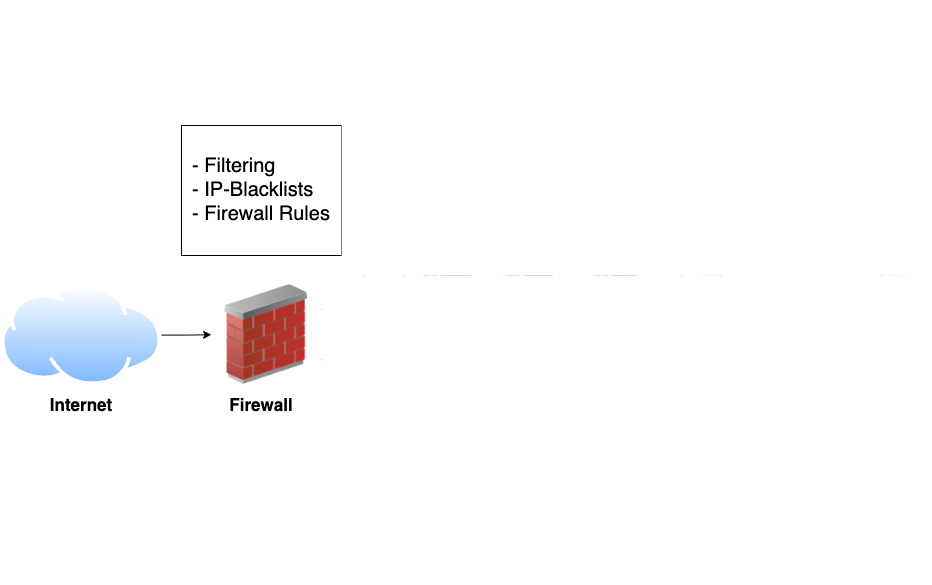

The diagram above was exported from draw.io. Its source (the exported page's mxGraphModel, read from the mxfile embedded in the PNG):
<mxGraphModel dx="1306" dy="861" grid="1" gridSize="10" guides="1" tooltips="1" connect="1" arrows="1" fold="1" page="1" pageScale="1" pageWidth="850" pageHeight="1100" math="0" shadow="0">
  <root>
    <mxCell id="0" />
    <mxCell id="1" parent="0" />
    <mxCell id="4L38NKEg9MM6fo_JXBnq-7" value="" style="rounded=0;whiteSpace=wrap;html=1;strokeColor=none;" vertex="1" parent="1">
      <mxGeometry x="8.5" y="145" width="931.5" height="585" as="geometry" />
    </mxCell>
    <mxCell id="4L38NKEg9MM6fo_JXBnq-4" value="" style="rounded=0;whiteSpace=wrap;html=1;strokeColor=none;" vertex="1" parent="1">
      <mxGeometry x="700" y="220" width="230" height="280" as="geometry" />
    </mxCell>
    <mxCell id="4L38NKEg9MM6fo_JXBnq-2" value="" style="rounded=0;whiteSpace=wrap;html=1;fillColor=#f8cecc;strokeColor=none;" vertex="1" parent="1">
      <mxGeometry x="710" y="230" width="200" height="460" as="geometry" />
    </mxCell>
    <mxCell id="4L38NKEg9MM6fo_JXBnq-3" value="" style="rounded=0;whiteSpace=wrap;html=1;fillColor=#fff2cc;strokeColor=#d6b656;" vertex="1" parent="1">
      <mxGeometry x="710" y="590" width="200" height="100" as="geometry" />
    </mxCell>
    <mxCell id="gMvHx6iL3ofaJV5o8n0u-10" style="edgeStyle=orthogonalEdgeStyle;rounded=0;orthogonalLoop=1;jettySize=auto;html=1;exitX=0.5;exitY=1;exitDx=0;exitDy=0;entryX=0.5;entryY=0;entryDx=0;entryDy=0;startArrow=classic;startFill=1;" edge="1" parent="1" source="gMvHx6iL3ofaJV5o8n0u-1" target="eLEG-N0wuopxGRB9NBZa-10">
      <mxGeometry relative="1" as="geometry" />
    </mxCell>
    <mxCell id="gMvHx6iL3ofaJV5o8n0u-18" style="edgeStyle=orthogonalEdgeStyle;rounded=0;orthogonalLoop=1;jettySize=auto;html=1;exitX=1;exitY=0.5;exitDx=0;exitDy=0;entryX=0;entryY=0.5;entryDx=0;entryDy=0;endArrow=none;startFill=0;" edge="1" parent="1" source="gMvHx6iL3ofaJV5o8n0u-1" target="gMvHx6iL3ofaJV5o8n0u-11">
      <mxGeometry relative="1" as="geometry" />
    </mxCell>
    <mxCell id="gMvHx6iL3ofaJV5o8n0u-1" value="" style="rounded=0;whiteSpace=wrap;html=1;" vertex="1" parent="1">
      <mxGeometry x="413.5" y="310" width="276.5" height="170" as="geometry" />
    </mxCell>
    <mxCell id="eLEG-N0wuopxGRB9NBZa-10" value="" style="rounded=0;whiteSpace=wrap;html=1;" vertex="1" parent="1">
      <mxGeometry x="413.5" y="500" width="276.5" height="170" as="geometry" />
    </mxCell>
    <mxCell id="eLEG-N0wuopxGRB9NBZa-6" style="edgeStyle=orthogonalEdgeStyle;rounded=0;orthogonalLoop=1;jettySize=auto;html=1;" edge="1" parent="1" source="eLEG-N0wuopxGRB9NBZa-1" target="eLEG-N0wuopxGRB9NBZa-3">
      <mxGeometry relative="1" as="geometry" />
    </mxCell>
    <mxCell id="eLEG-N0wuopxGRB9NBZa-1" value="" style="image;aspect=fixed;perimeter=ellipsePerimeter;html=1;align=center;shadow=0;dashed=0;spacingTop=3;image=img/lib/active_directory/internet_cloud.svg;" vertex="1" parent="1">
      <mxGeometry x="10" y="429.2" width="160" height="100.8" as="geometry" />
    </mxCell>
    <mxCell id="gMvHx6iL3ofaJV5o8n0u-8" style="edgeStyle=orthogonalEdgeStyle;rounded=0;orthogonalLoop=1;jettySize=auto;html=1;exitX=1;exitY=0.75;exitDx=0;exitDy=0;entryX=0;entryY=0.5;entryDx=0;entryDy=0;" edge="1" parent="1" source="eLEG-N0wuopxGRB9NBZa-3" target="eLEG-N0wuopxGRB9NBZa-10">
      <mxGeometry relative="1" as="geometry" />
    </mxCell>
    <mxCell id="eLEG-N0wuopxGRB9NBZa-3" value="" style="image;html=1;image=img/lib/clip_art/networking/Firewall_02_128x128.png" vertex="1" parent="1">
      <mxGeometry x="220" y="429.2" width="110" height="100" as="geometry" />
    </mxCell>
    <mxCell id="eLEG-N0wuopxGRB9NBZa-5" value="&lt;div align=&quot;left&quot;&gt;&lt;font style=&quot;font-size: 20px;&quot;&gt;- Filtering&lt;/font&gt;&lt;/div&gt;&lt;div align=&quot;left&quot;&gt;&lt;font style=&quot;font-size: 20px;&quot;&gt;- IP-Blacklists&lt;/font&gt;&lt;/div&gt;&lt;div align=&quot;left&quot;&gt;&lt;font style=&quot;font-size: 20px;&quot;&gt;&lt;font&gt;- Firewall Rules&lt;/font&gt;&lt;font&gt;&lt;br&gt;&lt;/font&gt;&lt;/font&gt;&lt;/div&gt;" style="rounded=0;whiteSpace=wrap;html=1;" vertex="1" parent="1">
      <mxGeometry x="190" y="270" width="160" height="130" as="geometry" />
    </mxCell>
    <mxCell id="eLEG-N0wuopxGRB9NBZa-7" value="" style="image;aspect=fixed;perimeter=ellipsePerimeter;html=1;align=center;shadow=0;dashed=0;spacingTop=3;image=img/lib/active_directory/laptop_client.svg;" vertex="1" parent="1">
      <mxGeometry x="422.78" y="560" width="90.72" height="100.8" as="geometry" />
    </mxCell>
    <mxCell id="eLEG-N0wuopxGRB9NBZa-9" value="" style="image;aspect=fixed;perimeter=ellipsePerimeter;html=1;align=center;shadow=0;dashed=0;spacingTop=3;image=img/lib/active_directory/vista_client.svg;" vertex="1" parent="1">
      <mxGeometry x="598.5" y="560" width="76.61" height="100.8" as="geometry" />
    </mxCell>
    <mxCell id="eLEG-N0wuopxGRB9NBZa-11" value="" style="image;aspect=fixed;perimeter=ellipsePerimeter;html=1;align=center;shadow=0;dashed=0;spacingTop=3;image=img/lib/active_directory/windows_server_2.svg;" vertex="1" parent="1">
      <mxGeometry x="430" y="370" width="80" height="100" as="geometry" />
    </mxCell>
    <mxCell id="eLEG-N0wuopxGRB9NBZa-12" value="" style="image;aspect=fixed;perimeter=ellipsePerimeter;html=1;align=center;shadow=0;dashed=0;spacingTop=3;image=img/lib/active_directory/sql_server.svg;" vertex="1" parent="1">
      <mxGeometry x="513.25" y="370" width="77" height="100" as="geometry" />
    </mxCell>
    <mxCell id="eLEG-N0wuopxGRB9NBZa-13" value="" style="image;aspect=fixed;perimeter=ellipsePerimeter;html=1;align=center;shadow=0;dashed=0;spacingTop=3;image=img/lib/active_directory/web_server.svg;" vertex="1" parent="1">
      <mxGeometry x="600" y="370" width="80" height="100" as="geometry" />
    </mxCell>
    <mxCell id="gMvHx6iL3ofaJV5o8n0u-2" style="edgeStyle=orthogonalEdgeStyle;rounded=0;orthogonalLoop=1;jettySize=auto;html=1;exitX=1;exitY=0.25;exitDx=0;exitDy=0;entryX=-0.003;entryY=0.536;entryDx=0;entryDy=0;entryPerimeter=0;" edge="1" parent="1" source="eLEG-N0wuopxGRB9NBZa-3" target="gMvHx6iL3ofaJV5o8n0u-1">
      <mxGeometry relative="1" as="geometry" />
    </mxCell>
    <mxCell id="gMvHx6iL3ofaJV5o8n0u-3" value="" style="image;aspect=fixed;perimeter=ellipsePerimeter;html=1;align=center;shadow=0;dashed=0;spacingTop=3;image=img/lib/active_directory/workstation_client.svg;" vertex="1" parent="1">
      <mxGeometry x="517.41" y="565.4" width="81.09" height="95.4" as="geometry" />
    </mxCell>
    <mxCell id="gMvHx6iL3ofaJV5o8n0u-4" value="&lt;b&gt;&lt;font style=&quot;font-size: 20px;&quot;&gt;Clients&lt;/font&gt;&lt;/b&gt;" style="text;html=1;align=center;verticalAlign=middle;whiteSpace=wrap;rounded=0;" vertex="1" parent="1">
      <mxGeometry x="498.5" y="515" width="100" height="20" as="geometry" />
    </mxCell>
    <mxCell id="gMvHx6iL3ofaJV5o8n0u-5" value="&lt;b&gt;&lt;font style=&quot;font-size: 20px;&quot;&gt;Server&lt;/font&gt;&lt;/b&gt;" style="text;html=1;align=center;verticalAlign=middle;whiteSpace=wrap;rounded=0;" vertex="1" parent="1">
      <mxGeometry x="515" y="320" width="60" height="30" as="geometry" />
    </mxCell>
    <mxCell id="gMvHx6iL3ofaJV5o8n0u-6" value="&lt;b&gt;&lt;font style=&quot;font-size: 17px;&quot;&gt;Firewall&lt;/font&gt;&lt;/b&gt;" style="text;html=1;align=center;verticalAlign=middle;whiteSpace=wrap;rounded=0;" vertex="1" parent="1">
      <mxGeometry x="240" y="535" width="60" height="30" as="geometry" />
    </mxCell>
    <mxCell id="gMvHx6iL3ofaJV5o8n0u-7" value="&lt;b&gt;&lt;font style=&quot;font-size: 17px;&quot;&gt;Internet&lt;/font&gt;&lt;/b&gt;" style="text;html=1;align=center;verticalAlign=middle;whiteSpace=wrap;rounded=0;" vertex="1" parent="1">
      <mxGeometry x="60" y="535" width="60" height="30" as="geometry" />
    </mxCell>
    <mxCell id="gMvHx6iL3ofaJV5o8n0u-11" value="&lt;div align=&quot;left&quot;&gt;&lt;font style=&quot;font-size: 15px;&quot;&gt;&lt;b&gt;Sicherheitslücken&lt;/b&gt;&lt;/font&gt;&lt;/div&gt;&lt;div align=&quot;left&quot;&gt;&lt;font style=&quot;font-size: 15px;&quot;&gt;- Betriebssystem&lt;/font&gt;&lt;/div&gt;&lt;div align=&quot;left&quot;&gt;&lt;font style=&quot;font-size: 15px;&quot;&gt;- Software&lt;/font&gt;&lt;br&gt;&lt;/div&gt;" style="rounded=0;whiteSpace=wrap;html=1;" vertex="1" parent="1">
      <mxGeometry x="730" y="310" width="160" height="170" as="geometry" />
    </mxCell>
    <mxCell id="gMvHx6iL3ofaJV5o8n0u-12" value="&lt;div align=&quot;left&quot;&gt;&lt;font style=&quot;font-size: 15px;&quot;&gt;&lt;b&gt;Sicherheitslücken&lt;/b&gt;&lt;/font&gt;&lt;/div&gt;&lt;div align=&quot;left&quot;&gt;&lt;font style=&quot;font-size: 15px;&quot;&gt;- Betriebssystem&lt;/font&gt;&lt;/div&gt;&lt;div align=&quot;left&quot;&gt;&lt;font style=&quot;font-size: 15px;&quot;&gt;- Software&lt;/font&gt;&lt;br&gt;&lt;/div&gt;" style="rounded=0;whiteSpace=wrap;html=1;" vertex="1" parent="1">
      <mxGeometry x="730" y="500" width="160" height="80" as="geometry" />
    </mxCell>
    <mxCell id="gMvHx6iL3ofaJV5o8n0u-14" value="&lt;div&gt;&lt;br&gt;&lt;/div&gt;&lt;div align=&quot;center&quot;&gt;&lt;font style=&quot;font-size: 15px;&quot;&gt;&lt;b&gt;Endnutzer&lt;/b&gt;&lt;/font&gt;&lt;/div&gt;&lt;div align=&quot;center&quot;&gt;&lt;font style=&quot;font-size: 15px;&quot;&gt;- Phishing&lt;/font&gt;&lt;/div&gt;&lt;div align=&quot;center&quot;&gt;&lt;br&gt;&lt;/div&gt;" style="rounded=0;whiteSpace=wrap;html=1;align=center;" vertex="1" parent="1">
      <mxGeometry x="730" y="600" width="160" height="70" as="geometry" />
    </mxCell>
    <mxCell id="gMvHx6iL3ofaJV5o8n0u-16" value="&lt;b&gt;&lt;font style=&quot;font-size: 15px;&quot;&gt;Angriffsflächen&lt;/font&gt;&lt;/b&gt;" style="text;html=1;align=center;verticalAlign=middle;whiteSpace=wrap;rounded=0;" vertex="1" parent="1">
      <mxGeometry x="750" y="260" width="60" height="30" as="geometry" />
    </mxCell>
    <mxCell id="gMvHx6iL3ofaJV5o8n0u-17" value="" style="shape=image;html=1;verticalAlign=top;verticalLabelPosition=bottom;labelBackgroundColor=#ffffff;imageAspect=0;aspect=fixed;image=https://cdn1.iconfinder.com/data/icons/competitive-strategy-and-corporate-training/512/551_Alert_antivirus_attack_computer_virus_cyber_spot_security-128.png" vertex="1" parent="1">
      <mxGeometry x="840" y="240.5" width="59.5" height="59.5" as="geometry" />
    </mxCell>
    <mxCell id="gMvHx6iL3ofaJV5o8n0u-22" value="" style="endArrow=none;html=1;rounded=0;entryX=0;entryY=0.5;entryDx=0;entryDy=0;startFill=0;" edge="1" parent="1" target="gMvHx6iL3ofaJV5o8n0u-12">
      <mxGeometry width="50" height="50" relative="1" as="geometry">
        <mxPoint x="690" y="540" as="sourcePoint" />
        <mxPoint x="740" y="490" as="targetPoint" />
      </mxGeometry>
    </mxCell>
    <mxCell id="gMvHx6iL3ofaJV5o8n0u-23" value="" style="endArrow=none;html=1;rounded=0;entryX=0.012;entryY=0.51;entryDx=0;entryDy=0;entryPerimeter=0;startFill=0;" edge="1" parent="1" target="gMvHx6iL3ofaJV5o8n0u-14">
      <mxGeometry width="50" height="50" relative="1" as="geometry">
        <mxPoint x="690" y="635.4" as="sourcePoint" />
        <mxPoint x="740" y="585.4" as="targetPoint" />
      </mxGeometry>
    </mxCell>
    <mxCell id="4L38NKEg9MM6fo_JXBnq-6" value="" style="rounded=0;whiteSpace=wrap;html=1;strokeColor=none;" vertex="1" parent="1">
      <mxGeometry x="350" y="180" width="570" height="240" as="geometry" />
    </mxCell>
    <mxCell id="4L38NKEg9MM6fo_JXBnq-5" value="" style="rounded=0;whiteSpace=wrap;html=1;strokeColor=none;" vertex="1" parent="1">
      <mxGeometry x="330" y="420" width="590" height="310" as="geometry" />
    </mxCell>
  </root>
</mxGraphModel>